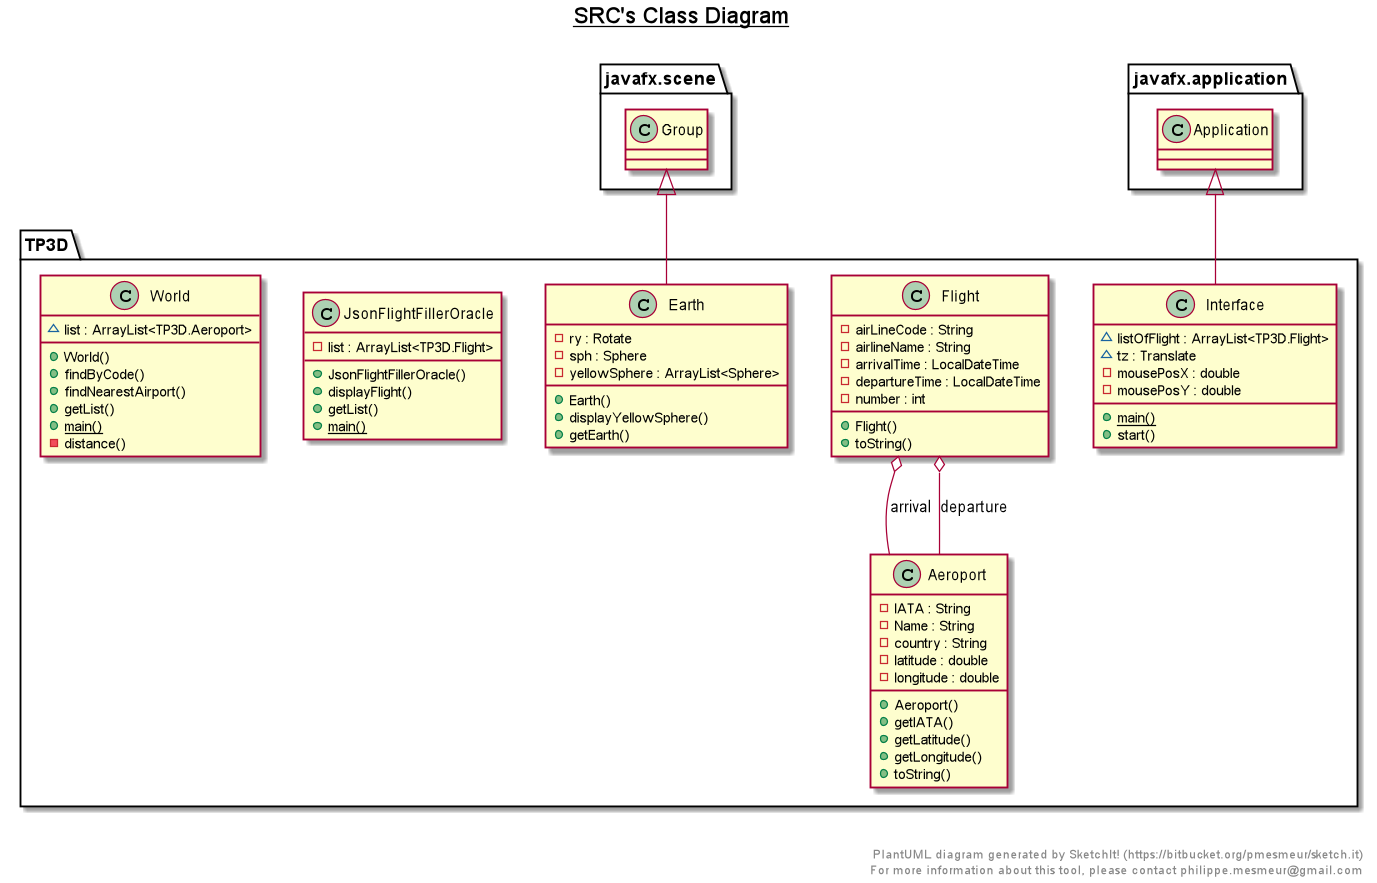

The diagram above was rendered by PlantUML. Its source (embedded in the PNG):
@startuml

title __SRC's Class Diagram__\n

  namespace TP3D {
    class Aeroport {
        - IATA : String
        - Name : String
        - country : String
        - latitude : double
        - longitude : double
        + Aeroport()
        + getIATA()
        + getLatitude()
        + getLongitude()
        + toString()
    }
  }
  

  namespace TP3D {
    class Earth {
        - ry : Rotate
        - sph : Sphere
        - yellowSphere : ArrayList<Sphere>
        + Earth()
        + displayYellowSphere()
        + getEarth()
    }
  }
  

  namespace TP3D {
    class Flight {
        - airLineCode : String
        - airlineName : String
        - arrivalTime : LocalDateTime
        - departureTime : LocalDateTime
        - number : int
        + Flight()
        + toString()
    }
  }
  

  namespace TP3D {
    class Interface {
        ~ listOfFlight : ArrayList<TP3D.Flight>
        ~ tz : Translate
        - mousePosX : double
        - mousePosY : double
        {static} + main()
        + start()
    }
  }
  

  namespace TP3D {
    class JsonFlightFillerOracle {
        - list : ArrayList<TP3D.Flight>
        + JsonFlightFillerOracle()
        + displayFlight()
        + getList()
        {static} + main()
    }
  }
  

  namespace TP3D {
    class World {
        ~ list : ArrayList<TP3D.Aeroport>
        + World()
        + findByCode()
        + findNearestAirport()
        + getList()
        {static} + main()
        - distance()
    }
  }
  

  TP3D.Earth -up-|> javafx.scene.Group
  TP3D.Flight o-- TP3D.Aeroport : arrival
  TP3D.Flight o-- TP3D.Aeroport : departure
  TP3D.Interface -up-|> javafx.application.Application


right footer


PlantUML diagram generated by SketchIt! (https://bitbucket.org/pmesmeur/sketch.it)
For more information about this tool, please contact philippe.mesmeur@gmail.com
endfooter

@enduml